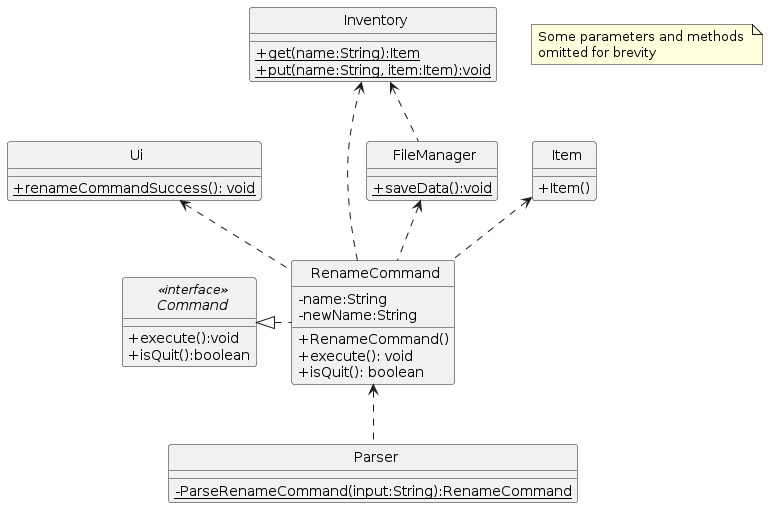

The diagram above was rendered by PlantUML. Its source (embedded in the PNG):
@startuml
'https://plantuml.com/class-diagram
skinparam classAttributeIconSize 0
skinparam CircledCharacterFontSize 0
skinparam CircledCharacterRadius 0

interface Command
class Ui
class Inventory
class Item
class RenameCommand
class Parser
class FileManager

RenameCommand <.. Parser
Command <|. RenameCommand
Ui <.. RenameCommand
Inventory <.. RenameCommand
Item <.. RenameCommand
FileManager <.. RenameCommand
Inventory <.. FileManager

interface Command <<interface>> {
    +execute():void
    +isQuit():boolean
}

class RenameCommand {
    -name:String
    -newName:String
    +RenameCommand()
    +execute(): void
    +isQuit(): boolean
}

class Item {
    +Item()
}

class Ui {
    {static}+renameCommandSuccess(): void
}

class Parser {
    {static}-ParseRenameCommand(input:String):RenameCommand
}

class Inventory {
    {static}+get(name:String):Item
    {static}+put(name:String, item:Item):void
}

class FileManager {
    {static}+saveData():void
}

note "Some parameters and methods \nomitted for brevity" as n1
@enduml